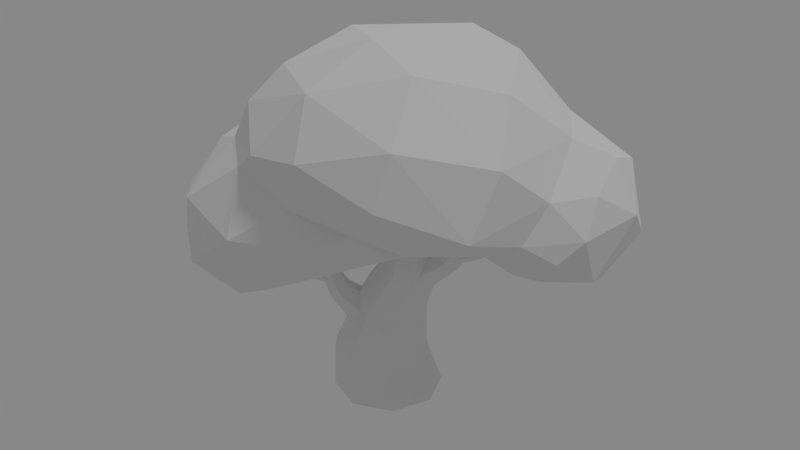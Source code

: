 # Source: 06-14_project_polygonal_tree_texturing_finished.blend  (saved by Blender 2.79.0; exported with 4.5.12 LTS)
import bpy
from mathutils import Matrix  # noqa: F401  (used for matrix-valued properties, if any)

bpy.ops.wm.read_factory_settings(use_empty=True)
scene = bpy.context.scene
scene.name = 'Scene'

# ---- collections
col_collection_1 = bpy.data.collections.new('Collection 1'); scene.collection.children.link(col_collection_1)

# ---- materials (node trees are filled in below, after node groups)
mat_environment = bpy.data.materials.new('Environment')
mat_environment.alpha_threshold = 0.0
mat_environment.use_transparent_shadow = False
mat_environment.roughness = 0.5
mat_environment.specular_intensity = 0.0

# ---- material node trees

# ---- world
world_world = bpy.data.worlds.new('World'); scene.world = world_world
world_world.use_nodes = True; world_world.node_tree.nodes.clear()
_N = world_world.node_tree.nodes; _L = world_world.node_tree.links
n0 = _N.new('ShaderNodeOutputWorld'); n0.name = 'World Output'; n0.location = (300, 300)
n1 = _N.new('ShaderNodeBackground'); n1.name = 'Background'; n1.location = (10, 300)
n1.inputs[0].default_value = (0.214, 0.214, 0.214, 1.0)
n2 = _N.new('ShaderNodeTexEnvironment'); n2.name = 'Environment Texture'; n2.location = (-213, 328)
n2.width = 140
n3 = _N.new('ShaderNodeTexCoord'); n3.name = 'Texture Coordinate'; n3.location = (-877, 331)
n4 = _N.new('ShaderNodeMapping'); n4.name = 'Mapping'; n4.location = (-624, 370)
_L.new(n1.outputs[0], n0.inputs[0])
_L.new(n3.outputs[0], n4.inputs[0])
_L.new(n4.outputs[0], n2.inputs[0])
n0.is_active_output = True
world_world.color = (0.05088, 0.05088, 0.05088)
world_world.use_sun_shadow = False
world_world.sun_shadow_jitter_overblur = 0.0
world_world.cycles.sampling_method = 'MANUAL'

# ---- lights
light_hemi = bpy.data.lights.new('Hemi', 'SUN')
light_hemi.transmission_factor = 0.0
light_hemi.angle = 0.1993
light_hemi.energy = 1.0
light_hemi.shadow_buffer_clip_start = 0.5
light_hemi.shadow_soft_size = 0.1
light_hemi.shadow_cascade_max_distance = 1000.0

# ---- meshes
me_cylinder = bpy.data.meshes.new('Cylinder')
me_cylinder.from_pydata([(0.03105, 0.8002, -0.1689), (0.3208, 0.2651, 3.377), (0.5969, 0.5658, -0.1689), (0.5083, 0.1875, 3.377), (0.8313, -1.049e-07, -0.1689), (0.5859, -3.126e-07, 3.377), (0.5969, -0.5658, -0.1689), (0.5083, -0.1875, 3.377), (0.03105, -0.8002, -0.1689), (0.3208, -0.2651, 3.377), (-0.5348, -0.5658, -0.1689), (0.1334, -0.1875, 3.377), (-0.7692, -6.042e-08, -0.1689), (0.05572, -2.978e-07, 3.377), (-0.5348, 0.5658, -0.1689), (0.1334, 0.1875, 3.377), (0.08881, -2.893e-07, 3.255), (0.1685, -0.1938, 3.258), (0.361, -0.274, 3.264), (0.5533, -0.1937, 3.271), (0.633, -3.07e-07, 3.273), (0.5533, 0.1937, 3.271), (0.361, 0.274, 3.264), (0.1685, 0.1938, 3.258), (0.3736, 0.4709, 0.5105), (0.3965, 0.4971, 0.3355), (0.5639, -1.428e-07, 0.4888), (0.6002, -1.341e-07, 0.3134), (0.3736, -0.4709, 0.5105), (0.3965, -0.4971, 0.3355), (-0.08821, -0.6682, 0.5632), (-0.0937, -0.7014, 0.3903), (-0.5525, -0.4737, 0.6165), (-0.5814, -0.495, 0.4458), (-0.7454, -1.263e-07, 0.6387), (-0.7828, -1.133e-07, 0.4686), (-0.5525, 0.4737, 0.6165), (-0.5814, 0.495, 0.4458), (-0.0937, 0.7014, 0.3903), (-0.08821, 0.6682, 0.5632), (0.1595, 0.5033, 1.381), (0.1001, 0.529, 1.235), (0.4484, 0.3759, 1.097), (0.4897, 0.3561, 1.25), (0.5938, -1.648e-07, 1.039), (0.6266, -1.716e-07, 1.195), (0.4484, -0.3759, 1.097), (0.4897, -0.3561, 1.25), (0.1001, -0.529, 1.235), (0.1595, -0.5033, 1.381), (-0.2454, -0.3727, 1.372), (-0.1702, -0.3557, 1.512), (-0.3879, -1.818e-07, 1.429), (-0.3067, -1.895e-07, 1.567), (-0.2454, 0.3727, 1.372), (-0.1702, 0.3557, 1.512), (0.515, 0.4017, 2.106), (0.4797, 0.4199, 1.973), (0.7614, 0.2967, 1.89), (0.7849, 0.2847, 2.027), (0.8779, -2.033e-07, 1.856), (0.897, -2.127e-07, 1.995), (0.7614, -0.2967, 1.89), (0.7849, -0.2847, 2.027), (0.4797, -0.4199, 1.973), (0.515, -0.4017, 2.106), (0.1976, -0.2972, 2.056), (0.2466, -0.2831, 2.185), (0.0806, -2.098e-07, 2.09), (0.1361, -2.169e-07, 2.218), (0.1976, 0.2972, 2.056), (0.2466, 0.2831, 2.185), (0.5096, 0.3069, 2.847), (0.5286, 0.3194, 2.729), (0.7472, 0.2251, 2.761), (0.7201, 0.2169, 2.877), (0.8374, -2.786e-07, 2.774), (0.8072, -2.866e-07, 2.889), (0.7472, -0.2251, 2.761), (0.7201, -0.2169, 2.877), (0.5286, -0.3194, 2.729), (0.5096, -0.3069, 2.847), (0.3084, -0.2269, 2.698), (0.2987, -0.2172, 2.817), (0.2165, -2.494e-07, 2.685), (0.2113, -2.577e-07, 2.804), (0.3084, 0.2269, 2.698), (0.2987, 0.2172, 2.817), (1.047, -0.2397, 2.524), (-1.481, 0.1889, 2.391), (0.01729, 1.254, 2.863), (1.268, -0.09854, 2.836), (-1.816, -1.816, 1.99), (-2.126, -1.807, 2.408), (-2.322, -1.508, 2.937), (-2.042, 0.6473, 3.063), (-2.168, -1.01, 3.531), (-0.7806, -1.973, 3.789), (-1.626, -2.159, 3.17), (-2.248, 0.1355, 3.447), (-2.337, -0.02292, 2.423), (-2.588, -0.5977, 2.881), (-1.229, -2.483, 2.467), (-0.4389, -2.529, 3.07), (0.4452, -2.236, 3.12), (-1.178, 1.112, 2.775), (-2.338, -1.017, 2.087), (-2.146, -0.4401, 2.123), (-0.6083, -2.521, 2.455), (-0.006561, -2.327, 2.43), (1.112, -1.176, 2.774), (0.6958, 0.7663, 2.594), (-0.1652, 1.139, 2.568), (-1.485, -1.45, 1.876), (-0.772, -2.103, 1.989), (0.1979, -1.453, 2.394), (0.2734, 0.5636, 2.446), (-0.6487, -0.6681, 2.459), (1.702, 1.686, 2.812), (2.253, 2.065, 2.857), (1.345, 2.039, 3.787), (2.946, -0.2496, 2.944), (2.462, -0.4352, 2.708), (3.066, 0.713, 2.43), (3.144, 0.3457, 2.514), (3.15, 0.06139, 3.208), (3.043, 0.4593, 3.644), (2.829, 1.253, 3.844), (3.277, 1.071, 3.232), (3.208, 1.399, 2.857), (2.709, 1.903, 3.586), (1.993, 2.312, 3.441), (2.761, 1.963, 2.911), (0.8831, 2.007, 3.441), (1.136, 2.028, 3.02), (1.846, -0.1517, 2.758), (2.583, 0.00248, 2.472), (1.795, 0.7782, 2.857), (2.669, 1.511, 2.461), (0.2923, -0.5873, 5.357), (1.692, -1.558, 3.172), (2.431, 0.7727, 4.163), (0.1938, -2.137, 3.555), (-1.32, 1.539, 3.793), (-0.7595, 1.752, 3.248), (-1.663, 0.6672, 4.174), (1.833, 1.69, 4.116), (0.01859, 2.267, 3.805), (-1.139, -1.399, 4.426), (1.52, -1.69, 4.512), (0.7287, 0.9123, 5.29), (-0.6175, 0.0459, 5.202), (-1.143, 0.4039, 4.859), (1.32, 1.165, 4.996), (-0.3849, 1.491, 4.911), (-0.8686, -0.9954, 4.89), (-1.624, -0.2924, 4.344), (0.1988, -1.693, 4.925), (1.17, -0.8623, 5.14), (1.975, 0.006148, 4.848), (2.425, -0.7535, 4.221), (0.7964, 2.022, 4.558), (-0.7088, 1.857, 4.422), (-1.755, -0.5287, 3.948), (-0.3412, -2.138, 4.119), (0.4925, -2.217, 4.256), (2.372, -1.279, 3.441), (-0.9638, 1.24, 3.043), (1.511, -2.001, 3.852), (0.4482, 1.647, 3.163), (2.221, -0.655, 2.981), (0.2335, 1.14, 3.104), (2.717, -0.1323, 3.674), (2.611, -0.5252, 3.193), (1.31, -0.5343, 3.048), (0.9131, -1.685, 3.205), (-1.355, -1.48, 3.894), (0.954, 0.5963, 2.843), (-1.847, 0.4598, 3.676), (0.3803, 1.094, 2.879), (-1.673, 0.912, 3.257), (0.6152, -0.2775, 1.844), (1.521, -0.1098, 3.042), (0.5466, -0.1387, 2.075), (1.431, -0.0549, 3.073), (0.5466, 0.1387, 2.075), (1.431, 0.0549, 3.073), (0.6152, 0.2775, 1.844), (1.521, 0.1098, 3.042), (0.6838, 0.1387, 1.614), (1.611, 0.0549, 3.012), (0.6838, -0.1387, 1.614), (1.611, -0.0549, 3.012), (1.959, -0.02687, 2.839), (1.959, 0.02687, 2.839), (1.917, 0.05373, 2.859), (1.875, 0.02687, 2.879), (1.875, -0.02687, 2.879), (1.917, -0.05373, 2.859), (1.158, -0.1673, 2.288), (1.097, -0.1788, 2.22), (1.003, -0.08994, 2.334), (1.071, -0.08357, 2.394), (1.003, 0.08994, 2.334), (1.071, 0.08358, 2.394), (1.097, 0.1788, 2.22), (1.158, 0.1673, 2.288), (1.189, 0.08894, 2.107), (1.245, 0.08372, 2.183), (1.189, -0.08894, 2.107), (1.245, -0.08372, 2.183), (1.439, -0.1304, 2.759), (1.408, -0.1356, 2.69), (1.321, -0.06787, 2.757), (1.354, -0.06506, 2.824), (1.321, 0.06787, 2.757), (1.354, 0.06506, 2.824), (1.408, 0.1356, 2.69), (1.439, 0.1304, 2.759), (1.495, 0.06773, 2.624), (1.524, 0.06532, 2.694), (1.495, -0.06773, 2.624), (1.524, -0.06531, 2.694), (1.279, -0.09778, 2.369), (1.287, -0.04878, 2.449), (1.287, 0.04878, 2.449), (1.279, 0.09778, 2.369), (1.271, 0.04897, 2.289), (1.271, -0.04897, 2.289), (1.69, 0.03719, 2.513), (1.655, 0.0386, 2.485), (1.668, -0.07416, 2.561), (1.633, -0.07728, 2.534), (1.668, 0.07416, 2.561), (1.633, 0.07728, 2.534), (1.655, -0.0386, 2.485), (1.69, -0.03719, 2.513), (1.61, 0.0387, 2.583), (1.647, 0.03695, 2.608), (1.647, -0.03695, 2.608), (1.61, -0.03869, 2.583), (0.892, -0.1018, 2.271), (0.8533, -0.2287, 2.03), (0.8377, -0.1236, 1.764), (0.8443, 0.2305, 2.023), (0.866, 0.1208, 1.792), (0.899, 0.1011, 2.275), (-0.4178, -0.01356, 1.061), (-0.7653, -0.597, 2.455), (-0.2224, -0.02028, 1.269), (-0.6513, -0.5672, 2.472), (-0.02028, -0.2224, 1.269), (-0.5672, -0.6513, 2.472), (-0.01356, -0.4178, 1.061), (-0.597, -0.7653, 2.455), (-0.209, -0.4111, 0.8524), (-0.711, -0.7951, 2.438), (-0.4111, -0.209, 0.8524), (-0.7951, -0.711, 2.438), (-1.191, -1.132, 2.129), (-1.141, -1.182, 2.129), (-1.078, -1.169, 2.16), (-1.065, -1.106, 2.19), (-1.115, -1.056, 2.19), (-1.178, -1.069, 2.16), (-0.629, -0.3726, 1.514), (-0.5997, -0.3257, 1.43), (-0.4468, -0.309, 1.536), (-0.486, -0.3579, 1.612), (-0.309, -0.4468, 1.536), (-0.3579, -0.486, 1.612), (-0.3257, -0.5997, 1.43), (-0.3726, -0.629, 1.514), (-0.4784, -0.6147, 1.326), (-0.5156, -0.6439, 1.416), (-0.6147, -0.4784, 1.326), (-0.6439, -0.5156, 1.416), (-0.7541, -0.5543, 2.067), (-0.7437, -0.5359, 1.988), (-0.6178, -0.5138, 2.044), (-0.6317, -0.532, 2.121), (-0.5138, -0.6178, 2.044), (-0.532, -0.6317, 2.121), (-0.5359, -0.7437, 1.988), (-0.5543, -0.7541, 2.067), (-0.6617, -0.7655, 1.932), (-0.6765, -0.7766, 2.012), (-0.7655, -0.6617, 1.932), (-0.7766, -0.6765, 2.012), (-0.695, -0.5121, 1.675), (-0.6618, -0.5705, 1.78), (-0.5705, -0.6618, 1.78), (-0.5121, -0.695, 1.675), (-0.5452, -0.6368, 1.571), (-0.6368, -0.5452, 1.571), (-0.882, -0.9515, 1.787), (-0.8459, -0.9181, 1.753), (-0.9687, -0.8299, 1.852), (-0.9365, -0.792, 1.819), (-0.8299, -0.9687, 1.852), (-0.792, -0.9365, 1.819), (-0.9181, -0.8459, 1.753), (-0.9515, -0.882, 1.787), (-0.8103, -0.8826, 1.886), (-0.8474, -0.9165, 1.916), (-0.9165, -0.8474, 1.916), (-0.8826, -0.8103, 1.886), (-0.2254, -0.3819, 1.459), (-0.1404, -0.4917, 1.211), (-0.3063, -0.4847, 1.024), (-0.4907, -0.1387, 1.209), (-0.4977, -0.3236, 1.054), (-0.3505, -0.185, 1.422)], [], [(21, 3, 5, 20), (59, 74, 76, 61), (61, 76, 78, 63), (63, 78, 80, 65), (65, 80, 82, 67), (67, 82, 84, 69), (69, 84, 86, 71), (56, 73, 74, 59), (14, 37, 38, 0), (12, 35, 37, 14), (10, 33, 35, 12), (8, 31, 33, 10), (6, 29, 31, 8), (71, 86, 73, 56), (4, 27, 29, 6), (18, 9, 11, 17), (0, 38, 25, 2), (17, 11, 13, 16), (16, 13, 15, 23), (87, 23, 22, 72), (19, 7, 9, 18), (39, 41, 42, 24), (34, 52, 54, 36), (32, 50, 52, 34), (30, 48, 50, 32), (28, 46, 48, 30), (26, 44, 46, 28), (24, 42, 44, 26), (36, 54, 41, 39), (40, 57, 58, 43), (53, 68, 70, 55), (51, 66, 68, 53), (49, 64, 66, 51), (47, 62, 64, 49), (45, 60, 62, 47), (43, 58, 60, 45), (20, 5, 7, 19), (39, 24, 25, 38), (24, 26, 27, 25), (26, 28, 29, 27), (28, 30, 31, 29), (30, 32, 33, 31), (32, 34, 35, 33), (34, 36, 37, 35), (36, 39, 38, 37), (2, 25, 27, 4), (55, 40, 41, 54), (53, 55, 54, 52), (51, 53, 52, 50), (49, 51, 50, 48), (47, 49, 48, 46), (45, 47, 46, 44), (43, 45, 44, 42), (40, 43, 42, 41), (22, 1, 3, 21), (71, 56, 57, 70), (69, 71, 70, 68), (67, 69, 68, 66), (65, 67, 66, 64), (63, 65, 64, 62), (61, 63, 62, 60), (59, 61, 60, 58), (56, 59, 58, 57), (55, 70, 57, 40), (87, 72, 73, 86), (85, 87, 86, 84), (83, 85, 84, 82), (81, 83, 82, 80), (79, 81, 80, 78), (77, 79, 78, 76), (75, 77, 76, 74), (72, 75, 74, 73), (23, 15, 1, 22), (72, 22, 21, 75), (77, 20, 19, 79), (79, 19, 18, 81), (85, 16, 23, 87), (83, 17, 16, 85), (81, 18, 17, 83), (75, 21, 20, 77), (163, 96, 176), (99, 96, 163), (99, 101, 96), (96, 101, 94), (96, 98, 176), (176, 98, 97), (96, 94, 98), (98, 103, 97), (97, 103, 142), (90, 171, 179), (112, 167, 90), (95, 99, 178), (95, 100, 99), (100, 101, 99), (93, 98, 94), (92, 102, 93), (93, 102, 98), (102, 103, 98), (108, 103, 102), (108, 109, 103), (103, 104, 142), (109, 104, 103), (104, 175, 142), (112, 105, 167), (180, 95, 178), (180, 105, 95), (105, 100, 95), (101, 106, 94), (106, 93, 94), (101, 100, 106), (106, 92, 93), (100, 107, 106), (106, 113, 92), (92, 114, 102), (102, 114, 108), (114, 109, 108), (92, 113, 114), (104, 110, 175), (109, 110, 104), (110, 91, 174), (110, 88, 91), (90, 179, 111), (91, 111, 177), (111, 112, 90), (91, 88, 111), (116, 89, 112), (89, 100, 112), (112, 100, 105), (89, 107, 100), (89, 113, 107), (113, 106, 107), (117, 113, 89), (117, 115, 113), (113, 115, 114), (115, 109, 114), (111, 116, 112), (88, 116, 111), (116, 117, 89), (88, 115, 116), (116, 115, 117), (115, 88, 109), (109, 88, 110), (172, 125, 126), (141, 126, 127), (126, 128, 127), (125, 128, 126), (127, 130, 141), (130, 146, 141), (128, 130, 127), (122, 121, 170), (170, 121, 173), (173, 121, 125), (124, 128, 125), (123, 129, 124), (124, 129, 128), (129, 130, 128), (132, 130, 129), (132, 131, 130), (131, 146, 130), (119, 131, 132), (131, 120, 146), (174, 122, 170), (121, 124, 125), (122, 124, 121), (122, 136, 124), (124, 136, 123), (123, 138, 129), (129, 138, 132), (138, 119, 132), (131, 133, 120), (119, 134, 131), (131, 134, 133), (134, 169, 133), (169, 179, 171), (137, 135, 177), (177, 135, 91), (91, 135, 122), (135, 136, 122), (135, 138, 136), (137, 138, 135), (138, 123, 136), (137, 118, 138), (118, 119, 138), (179, 118, 177), (177, 118, 137), (118, 134, 119), (118, 179, 134), (179, 169, 134), (140, 173, 166), (159, 153, 150), (159, 141, 153), (150, 151, 139), (150, 154, 151), (154, 152, 151), (154, 162, 152), (153, 161, 150), (161, 154, 150), (162, 145, 152), (152, 155, 151), (152, 156, 155), (145, 156, 152), (156, 148, 155), (151, 155, 139), (155, 157, 139), (155, 148, 157), (157, 158, 139), (139, 158, 150), (158, 159, 150), (157, 149, 158), (149, 160, 158), (158, 160, 159), (141, 159, 160), (146, 153, 141), (146, 161, 153), (147, 162, 161), (161, 162, 154), (144, 143, 147), (147, 143, 162), (143, 145, 162), (178, 145, 180), (163, 148, 156), (163, 176, 148), (176, 164, 148), (97, 164, 176), (148, 164, 157), (164, 165, 157), (142, 165, 164), (165, 149, 157), (168, 166, 149), (166, 160, 149), (146, 120, 161), (120, 147, 161), (120, 133, 147), (133, 144, 147), (143, 180, 145), (144, 180, 143), (144, 167, 180), (165, 168, 149), (142, 168, 165), (142, 140, 168), (140, 166, 168), (142, 175, 140), (166, 172, 160), (160, 172, 141), (166, 173, 172), (140, 170, 173), (171, 167, 169), (169, 167, 144), (173, 125, 172), (174, 140, 175), (97, 142, 164), (179, 177, 111), (178, 156, 145), (174, 170, 140), (167, 171, 90), (110, 174, 175), (169, 144, 133), (141, 172, 126), (178, 163, 156), (174, 91, 122), (163, 178, 99), (180, 167, 105), (214, 184, 186, 216), (202, 213, 215, 204), (204, 215, 217, 206), (206, 217, 219, 208), (208, 219, 221, 210), (199, 212, 213, 202), (211, 182, 184, 214), (220, 190, 192, 222), (218, 188, 190, 220), (216, 186, 188, 218), (210, 221, 212, 199), (183, 241, 246, 185), (189, 245, 243, 191), (187, 244, 245, 189), (185, 246, 244, 187), (191, 243, 242, 181), (210, 199, 200, 209), (208, 210, 209, 207), (206, 208, 207, 205), (204, 206, 205, 203), (202, 204, 203, 201), (199, 202, 201, 200), (181, 242, 241, 183), (222, 211, 212, 221), (220, 222, 221, 219), (218, 220, 219, 217), (216, 218, 217, 215), (214, 216, 215, 213), (211, 214, 213, 212), (222, 192, 182, 211), (236, 193, 198, 231), (233, 195, 194, 229), (223, 232, 240, 224), (224, 240, 237, 225), (225, 237, 234, 226), (231, 198, 197, 239), (238, 196, 195, 233), (229, 194, 193, 236), (226, 234, 230, 227), (228, 235, 232, 223), (239, 197, 196, 238), (236, 231, 232, 235), (238, 233, 234, 237), (233, 229, 230, 234), (229, 236, 235, 230), (231, 239, 240, 232), (239, 238, 237, 240), (227, 230, 235, 228), (242, 243, 209, 200), (241, 242, 200, 201), (245, 244, 205, 207), (243, 245, 207, 209), (244, 246, 203, 205), (246, 241, 201, 203), (280, 250, 252, 282), (268, 279, 281, 270), (270, 281, 283, 272), (272, 283, 285, 274), (274, 285, 287, 276), (265, 278, 279, 268), (277, 248, 250, 280), (286, 256, 258, 288), (284, 254, 256, 286), (282, 252, 254, 284), (276, 287, 278, 265), (249, 312, 307, 251), (255, 309, 311, 257), (253, 308, 309, 255), (251, 307, 308, 253), (257, 311, 310, 247), (276, 265, 266, 275), (274, 276, 275, 273), (272, 274, 273, 271), (270, 272, 271, 269), (268, 270, 269, 267), (265, 268, 267, 266), (247, 310, 312, 249), (288, 277, 278, 287), (286, 288, 287, 285), (284, 286, 285, 283), (282, 284, 283, 281), (280, 282, 281, 279), (277, 280, 279, 278), (288, 258, 248, 277), (302, 259, 264, 297), (299, 261, 260, 295), (289, 298, 306, 290), (290, 306, 303, 291), (291, 303, 300, 292), (297, 264, 263, 305), (304, 262, 261, 299), (295, 260, 259, 302), (292, 300, 296, 293), (294, 301, 298, 289), (305, 263, 262, 304), (302, 297, 298, 301), (304, 299, 300, 303), (299, 295, 296, 300), (295, 302, 301, 296), (297, 305, 306, 298), (305, 304, 303, 306), (293, 296, 301, 294), (309, 308, 271, 273), (308, 307, 269, 271), (310, 311, 275, 266), (311, 309, 273, 275), (307, 312, 267, 269), (312, 310, 266, 267)])
_uv = me_cylinder.uv_layers.new(name='UVMap')
_uv.uv.foreach_set('vector', [0.9215, 0.8056, 0.9314, 0.8045, 0.9314, 0.8224, 0.9217, 0.8242, 0.6437, 0.8313, 0.6475, 0.8067, 0.6549, 0.8054, 0.6529, 0.8314, 0.6529, 0.8314, 0.6549, 0.8054, 0.6635, 0.8066, 0.6639, 0.8313, 0.6358, 0.8702, 0.6329, 0.8952, 0.6268, 0.8921, 0.6282, 0.8704, 0.6282, 0.8704, 0.6268, 0.8921, 0.6182, 0.8909, 0.6174, 0.8728, 0.5734, 0.8779, 0.5702, 0.8953, 0.5634, 0.8927, 0.5648, 0.8763, 0.5648, 0.8763, 0.5634, 0.8927, 0.5545, 0.8931, 0.5538, 0.8752, 0.6871, 0.829, 0.6859, 0.8082, 0.6942, 0.8058, 0.698, 0.8301, 0.5553, 0.7871, 0.5576, 0.8072, 0.5452, 0.81, 0.541, 0.7924, 0.5775, 0.7871, 0.5769, 0.808, 0.5576, 0.8072, 0.5553, 0.7871, 0.5944, 0.7924, 0.5918, 0.8119, 0.5769, 0.808, 0.5775, 0.7871, 0.6199, 0.7877, 0.6137, 0.8068, 0.5944, 0.8082, 0.5977, 0.7871, 0.6358, 0.7927, 0.6275, 0.8093, 0.6137, 0.8068, 0.6199, 0.7877, 0.5538, 0.8752, 0.5545, 0.8931, 0.5489, 0.8962, 0.5469, 0.8751, 0.6493, 0.9058, 0.6519, 0.8914, 0.671, 0.8925, 0.671, 0.9079, 0.8409, 0.8742, 0.8507, 0.8766, 0.8495, 0.8903, 0.8392, 0.8883, 0.6761, 0.908, 0.6711, 0.8906, 0.6904, 0.8895, 0.698, 0.9046, 0.8392, 0.8883, 0.8495, 0.8903, 0.8495, 0.9082, 0.8389, 0.9068, 0.8389, 0.9068, 0.8495, 0.9082, 0.8507, 0.9199, 0.8404, 0.9189, 0.68, 0.8077, 0.6741, 0.7939, 0.6787, 0.7917, 0.6849, 0.8044, 0.9426, 0.8348, 0.9337, 0.8316, 0.9331, 0.8136, 0.9426, 0.8163, 0.671, 0.8848, 0.6761, 0.8613, 0.6904, 0.8639, 0.6893, 0.8839, 0.5763, 0.8141, 0.5715, 0.8443, 0.5571, 0.8423, 0.5578, 0.8133, 0.5906, 0.8178, 0.5828, 0.8458, 0.5715, 0.8443, 0.5763, 0.8141, 0.6132, 0.8129, 0.6169, 0.8378, 0.603, 0.8422, 0.5949, 0.8143, 0.6262, 0.8153, 0.6268, 0.8363, 0.6169, 0.8378, 0.6132, 0.8129, 0.6525, 0.8858, 0.6533, 0.8668, 0.6678, 0.8661, 0.6706, 0.8868, 0.6372, 0.8868, 0.6412, 0.8661, 0.6533, 0.8668, 0.6525, 0.8858, 0.5578, 0.8133, 0.5571, 0.8423, 0.548, 0.8409, 0.5461, 0.8159, 0.6777, 0.856, 0.6863, 0.8337, 0.6977, 0.8348, 0.6913, 0.8585, 0.5704, 0.8498, 0.5656, 0.8715, 0.554, 0.8703, 0.5567, 0.8478, 0.5813, 0.8512, 0.5746, 0.8731, 0.5656, 0.8715, 0.5704, 0.8498, 0.6184, 0.8432, 0.6274, 0.8655, 0.6161, 0.8681, 0.6052, 0.8474, 0.6277, 0.8419, 0.6353, 0.8653, 0.6274, 0.8655, 0.6184, 0.8432, 0.6534, 0.8611, 0.6528, 0.8363, 0.6642, 0.8362, 0.6671, 0.8605, 0.6419, 0.8605, 0.6432, 0.8362, 0.6528, 0.8363, 0.6534, 0.8611, 0.9217, 0.8242, 0.9314, 0.8224, 0.9331, 0.8344, 0.9232, 0.8365, 0.8192, 0.7933, 0.8118, 0.8273, 0.7959, 0.8266, 0.8037, 0.791, 0.8118, 0.8273, 0.8118, 0.8723, 0.796, 0.8742, 0.7959, 0.8266, 0.8118, 0.8723, 0.8192, 0.9022, 0.8037, 0.9056, 0.796, 0.8742, 0.8547, 0.9004, 0.8545, 0.8556, 0.8692, 0.8554, 0.8692, 0.9028, 0.8391, 0.871, 0.8389, 0.8369, 0.8543, 0.8383, 0.8545, 0.8742, 0.8389, 0.8369, 0.839, 0.7917, 0.8545, 0.791, 0.8543, 0.8383, 0.8389, 0.791, 0.8347, 0.8239, 0.8192, 0.8253, 0.8236, 0.791, 0.8347, 0.8239, 0.8389, 0.8686, 0.8237, 0.8723, 0.8192, 0.8253, 0.5783, 0.9348, 0.5618, 0.9329, 0.5621, 0.9146, 0.5783, 0.9138, 0.9051, 0.8178, 0.9067, 0.8518, 0.8925, 0.8533, 0.8908, 0.8176, 0.9067, 0.7924, 0.9051, 0.8178, 0.8908, 0.8176, 0.8925, 0.791, 0.8742, 0.8249, 0.8775, 0.791, 0.8908, 0.791, 0.8873, 0.8264, 0.8776, 0.8514, 0.8742, 0.8249, 0.8873, 0.8264, 0.8908, 0.8543, 0.9067, 0.8258, 0.9075, 0.7918, 0.9215, 0.791, 0.9206, 0.8268, 0.9076, 0.8512, 0.9067, 0.8258, 0.9206, 0.8268, 0.9215, 0.8537, 0.8681, 0.8191, 0.8742, 0.8526, 0.861, 0.8554, 0.8545, 0.8201, 0.8742, 0.7914, 0.8681, 0.8191, 0.8545, 0.8201, 0.861, 0.791, 0.9227, 0.7918, 0.9331, 0.791, 0.9314, 0.8045, 0.9215, 0.8056, 0.9032, 0.8739, 0.905, 0.9008, 0.8926, 0.9025, 0.8908, 0.8743, 0.905, 0.854, 0.9032, 0.8739, 0.8908, 0.8743, 0.8926, 0.8533, 0.9067, 0.8807, 0.9085, 0.8537, 0.9205, 0.8537, 0.9186, 0.882, 0.9085, 0.9015, 0.9067, 0.8807, 0.9186, 0.882, 0.9205, 0.9037, 0.8192, 0.8993, 0.8203, 0.8723, 0.8325, 0.8724, 0.8313, 0.9006, 0.8203, 0.9194, 0.8192, 0.8993, 0.8313, 0.9006, 0.8325, 0.9215, 0.8863, 0.8758, 0.8904, 0.9027, 0.8785, 0.9049, 0.8742, 0.8769, 0.8904, 0.8543, 0.8863, 0.8758, 0.8742, 0.8769, 0.8785, 0.8544, 0.5567, 0.8478, 0.554, 0.8703, 0.5468, 0.8702, 0.5481, 0.8466, 0.9415, 0.868, 0.9443, 0.8883, 0.9341, 0.8904, 0.9312, 0.8693, 0.9443, 0.8537, 0.9415, 0.868, 0.9312, 0.8693, 0.9341, 0.8543, 0.9418, 0.9067, 0.9436, 0.9274, 0.9331, 0.9285, 0.9312, 0.907, 0.9436, 0.8908, 0.9418, 0.9067, 0.9312, 0.907, 0.9331, 0.8904, 0.9205, 0.9262, 0.9205, 0.9058, 0.9305, 0.9057, 0.9305, 0.9269, 0.9311, 0.8907, 0.9312, 0.9046, 0.9206, 0.9057, 0.9205, 0.8912, 0.9311, 0.87, 0.9311, 0.8907, 0.9205, 0.8912, 0.9205, 0.8697, 0.9312, 0.8546, 0.9311, 0.87, 0.9205, 0.8697, 0.9206, 0.8537, 0.8162, 0.9241, 0.8061, 0.927, 0.8066, 0.909, 0.8162, 0.9056, 0.6849, 0.8044, 0.6787, 0.7917, 0.6862, 0.7903, 0.6929, 0.8021, 0.6553, 0.8017, 0.6573, 0.7902, 0.6648, 0.791, 0.6636, 0.8029, 0.6317, 0.899, 0.6253, 0.9117, 0.6199, 0.9097, 0.6259, 0.8961, 0.5633, 0.8966, 0.5641, 0.9101, 0.5566, 0.9102, 0.5548, 0.897, 0.6221, 0.9154, 0.6221, 0.929, 0.6148, 0.929, 0.6138, 0.9151, 0.6259, 0.8961, 0.6199, 0.9097, 0.6124, 0.9093, 0.6176, 0.8949, 0.6084, 0.9182, 0.6087, 0.9307, 0.6013, 0.9312, 0.6001, 0.919, 0.1064, 0.834, 0.1042, 0.8163, 0.1272, 0.8219, 0.0831, 0.8349, 0.1042, 0.8163, 0.1064, 0.834, 0.0831, 0.8349, 0.08225, 0.8078, 0.1042, 0.8163, 0.1042, 0.8163, 0.08225, 0.8078, 0.1061, 0.7973, 0.1042, 0.8163, 0.1299, 0.7985, 0.1272, 0.8219, 0.1272, 0.8219, 0.1299, 0.7985, 0.1452, 0.8199, 0.1042, 0.8163, 0.1061, 0.7973, 0.1299, 0.7985, 0.1299, 0.7985, 0.1604, 0.8002, 0.1452, 0.8199, 0.1452, 0.8199, 0.1604, 0.8002, 0.1724, 0.8203, 0.3981, 0.8294, 0.4039, 0.8303, 0.4024, 0.8369, 0.3912, 0.83, 0.3893, 0.8096, 0.3981, 0.8294, 0.06768, 0.8452, 0.0831, 0.8349, 0.08612, 0.8489, 0.06768, 0.8452, 0.06057, 0.8171, 0.0831, 0.8349, 0.06057, 0.8171, 0.08225, 0.8078, 0.0831, 0.8349, 0.1114, 0.7808, 0.1299, 0.7985, 0.1061, 0.7973, 0.3177, 0.8447, 0.3097, 0.8661, 0.3071, 0.8391, 0.1114, 0.7808, 0.1431, 0.7801, 0.1299, 0.7985, 0.1431, 0.7801, 0.1604, 0.8002, 0.1299, 0.7985, 0.1602, 0.7835, 0.1604, 0.8002, 0.1431, 0.7801, 0.1602, 0.7835, 0.1774, 0.7877, 0.1604, 0.8002, 0.1604, 0.8002, 0.1829, 0.8103, 0.1724, 0.8203, 0.1774, 0.7877, 0.1829, 0.8103, 0.1604, 0.8002, 0.3475, 0.9025, 0.367, 0.9024, 0.3456, 0.9115, 0.3912, 0.83, 0.3805, 0.8109, 0.3893, 0.8096, 0.0716, 0.8595, 0.06768, 0.8452, 0.08612, 0.8489, 0.0716, 0.8595, 0.05488, 0.873, 0.06768, 0.8452, 0.3805, 0.8109, 0.3411, 0.8065, 0.3615, 0.7954, 0.08225, 0.8078, 0.08547, 0.7801, 0.1061, 0.7973, 0.08547, 0.7801, 0.1114, 0.7808, 0.1061, 0.7973, 0.3234, 0.8007, 0.3411, 0.8065, 0.3222, 0.823, 0.3222, 0.823, 0.3177, 0.8447, 0.3071, 0.8391, 0.3411, 0.8065, 0.3358, 0.8185, 0.3222, 0.823, 0.3222, 0.823, 0.3285, 0.8446, 0.3177, 0.8447, 0.3177, 0.8447, 0.3275, 0.8649, 0.3097, 0.8661, 0.3097, 0.8661, 0.3275, 0.8649, 0.3204, 0.8781, 0.3275, 0.8649, 0.3351, 0.8849, 0.3204, 0.8781, 0.3177, 0.8447, 0.3285, 0.8446, 0.3275, 0.8649, 0.3475, 0.9025, 0.3767, 0.8865, 0.367, 0.9024, 0.3351, 0.8849, 0.3767, 0.8865, 0.3475, 0.9025, 0.3767, 0.8865, 0.3991, 0.873, 0.3928, 0.884, 0.3767, 0.8865, 0.3893, 0.8691, 0.3991, 0.873, 0.3981, 0.8294, 0.4024, 0.8369, 0.3987, 0.848, 0.3991, 0.873, 0.3987, 0.848, 0.4039, 0.8544, 0.3987, 0.848, 0.3912, 0.83, 0.3981, 0.8294, 0.3991, 0.873, 0.3893, 0.8691, 0.3987, 0.848, 0.3885, 0.8449, 0.3575, 0.8202, 0.3912, 0.83, 0.3575, 0.8202, 0.3411, 0.8065, 0.3912, 0.83, 0.3912, 0.83, 0.3411, 0.8065, 0.3805, 0.8109, 0.3575, 0.8202, 0.3358, 0.8185, 0.3411, 0.8065, 0.3575, 0.8202, 0.3285, 0.8446, 0.3358, 0.8185, 0.3285, 0.8446, 0.3222, 0.823, 0.3358, 0.8185, 0.3557, 0.8473, 0.3285, 0.8446, 0.3575, 0.8202, 0.3557, 0.8473, 0.3544, 0.8736, 0.3285, 0.8446, 0.3285, 0.8446, 0.3544, 0.8736, 0.3275, 0.8649, 0.3544, 0.8736, 0.3351, 0.8849, 0.3275, 0.8649, 0.3987, 0.848, 0.3885, 0.8449, 0.3912, 0.83, 0.3893, 0.8691, 0.3885, 0.8449, 0.3987, 0.848, 0.3885, 0.8449, 0.3557, 0.8473, 0.3575, 0.8202, 0.3893, 0.8691, 0.3544, 0.8736, 0.3885, 0.8449, 0.3885, 0.8449, 0.3544, 0.8736, 0.3557, 0.8473, 0.3544, 0.8736, 0.3893, 0.8691, 0.3351, 0.8849, 0.3351, 0.8849, 0.3893, 0.8691, 0.3767, 0.8865, 0.1836, 0.9169, 0.1882, 0.9378, 0.1716, 0.9323, 0.1552, 0.9195, 0.1716, 0.9323, 0.1516, 0.9348, 0.1716, 0.9323, 0.1624, 0.9501, 0.1516, 0.9348, 0.1882, 0.9378, 0.1624, 0.9501, 0.1716, 0.9323, 0.1516, 0.9348, 0.1381, 0.9428, 0.1552, 0.9195, 0.1381, 0.9428, 0.1307, 0.922, 0.1552, 0.9195, 0.1624, 0.9501, 0.1381, 0.9428, 0.1516, 0.9348, 0.4172, 0.8943, 0.4255, 0.9008, 0.4089, 0.8979, 0.4089, 0.8979, 0.4255, 0.9008, 0.4169, 0.9042, 0.4169, 0.9042, 0.4255, 0.9008, 0.4321, 0.9066, 0.1889, 0.9615, 0.1624, 0.9501, 0.1882, 0.9378, 0.4409, 0.8847, 0.4567, 0.879, 0.4377, 0.8918, 0.1889, 0.9615, 0.1556, 0.9628, 0.1624, 0.9501, 0.1556, 0.9628, 0.1381, 0.9428, 0.1624, 0.9501, 0.134, 0.9599, 0.1381, 0.9428, 0.1556, 0.9628, 0.134, 0.9599, 0.1211, 0.939, 0.1381, 0.9428, 0.1211, 0.939, 0.1307, 0.922, 0.1381, 0.9428, 0.12, 0.955, 0.1211, 0.939, 0.134, 0.9599, 0.1211, 0.939, 0.1152, 0.9234, 0.1307, 0.922, 0.3928, 0.884, 0.4172, 0.8943, 0.4089, 0.8979, 0.4255, 0.9008, 0.4377, 0.8918, 0.4321, 0.9066, 0.4172, 0.8943, 0.4377, 0.8918, 0.4255, 0.9008, 0.4172, 0.8943, 0.4249, 0.8885, 0.4377, 0.8918, 0.4377, 0.8918, 0.4249, 0.8885, 0.4409, 0.8847, 0.4409, 0.8847, 0.4465, 0.867, 0.4567, 0.879, 0.1556, 0.9628, 0.1417, 0.9778, 0.134, 0.9599, 0.4465, 0.867, 0.4475, 0.851, 0.4555, 0.8577, 0.1211, 0.939, 0.1013, 0.9217, 0.1152, 0.9234, 0.12, 0.955, 0.09912, 0.9348, 0.1211, 0.939, 0.1211, 0.939, 0.09912, 0.9348, 0.1013, 0.9217, 0.09912, 0.9348, 0.08461, 0.9189, 0.1013, 0.9217, 0.4151, 0.8287, 0.4024, 0.8369, 0.4039, 0.8303, 0.4215, 0.8649, 0.4097, 0.8818, 0.4039, 0.8544, 0.4039, 0.8544, 0.4097, 0.8818, 0.3991, 0.873, 0.3991, 0.873, 0.4097, 0.8818, 0.4172, 0.8943, 0.4097, 0.8818, 0.4249, 0.8885, 0.4172, 0.8943, 0.4097, 0.8818, 0.4465, 0.867, 0.4249, 0.8885, 0.4215, 0.8649, 0.4465, 0.867, 0.4097, 0.8818, 0.4465, 0.867, 0.4409, 0.8847, 0.4249, 0.8885, 0.4215, 0.8649, 0.4337, 0.8496, 0.4465, 0.867, 0.4337, 0.8496, 0.4475, 0.851, 0.4465, 0.867, 0.4024, 0.8369, 0.4337, 0.8496, 0.4039, 0.8544, 0.4039, 0.8544, 0.4337, 0.8496, 0.4215, 0.8649, 0.4337, 0.8496, 0.4302, 0.8359, 0.4475, 0.851, 0.4337, 0.8496, 0.4024, 0.8369, 0.4302, 0.8359, 0.4024, 0.8369, 0.4151, 0.8287, 0.4302, 0.8359, 0.3868, 0.9061, 0.4169, 0.9042, 0.4025, 0.9142, 0.1573, 0.895, 0.1339, 0.8995, 0.1308, 0.8883, 0.1573, 0.895, 0.1552, 0.9195, 0.1339, 0.8995, 0.1308, 0.8883, 0.1241, 0.8641, 0.1419, 0.8661, 0.1308, 0.8883, 0.1118, 0.8834, 0.1241, 0.8641, 0.1118, 0.8834, 0.1121, 0.8622, 0.1241, 0.8641, 0.1118, 0.8834, 0.1011, 0.8852, 0.1121, 0.8622, 0.1339, 0.8995, 0.1162, 0.9038, 0.1308, 0.8883, 0.1162, 0.9038, 0.1118, 0.8834, 0.1308, 0.8883, 0.1011, 0.8852, 0.09554, 0.8583, 0.1121, 0.8622, 0.1121, 0.8622, 0.1311, 0.8469, 0.1241, 0.8641, 0.1121, 0.8622, 0.1093, 0.844, 0.1311, 0.8469, 0.09554, 0.8583, 0.1093, 0.844, 0.1121, 0.8622, 0.1093, 0.844, 0.1314, 0.834, 0.1311, 0.8469, 0.1241, 0.8641, 0.1311, 0.8469, 0.1419, 0.8661, 0.1311, 0.8469, 0.1537, 0.8496, 0.1419, 0.8661, 0.1311, 0.8469, 0.1314, 0.834, 0.1537, 0.8496, 0.1537, 0.8496, 0.1569, 0.8725, 0.1419, 0.8661, 0.1419, 0.8661, 0.1569, 0.8725, 0.1308, 0.8883, 0.1569, 0.8725, 0.1573, 0.895, 0.1308, 0.8883, 0.1537, 0.8496, 0.177, 0.8637, 0.1569, 0.8725, 0.177, 0.8637, 0.1812, 0.8939, 0.1569, 0.8725, 0.1569, 0.8725, 0.1812, 0.8939, 0.1573, 0.895, 0.1552, 0.9195, 0.1573, 0.895, 0.1812, 0.8939, 0.1307, 0.922, 0.1339, 0.8995, 0.1552, 0.9195, 0.1307, 0.922, 0.1162, 0.9038, 0.1339, 0.8995, 0.0975, 0.9018, 0.1011, 0.8852, 0.1162, 0.9038, 0.1162, 0.9038, 0.1011, 0.8852, 0.1118, 0.8834, 0.07786, 0.8921, 0.08671, 0.8764, 0.0975, 0.9018, 0.0975, 0.9018, 0.08671, 0.8764, 0.1011, 0.8852, 0.08671, 0.8764, 0.09554, 0.8583, 0.1011, 0.8852, 0.08612, 0.8489, 0.09554, 0.8583, 0.0716, 0.8595, 0.1064, 0.834, 0.1314, 0.834, 0.1093, 0.844, 0.1064, 0.834, 0.1272, 0.8219, 0.1314, 0.834, 0.1272, 0.8219, 0.1543, 0.829, 0.1314, 0.834, 0.1452, 0.8199, 0.1543, 0.829, 0.1272, 0.8219, 0.1314, 0.834, 0.1543, 0.829, 0.1537, 0.8496, 0.1543, 0.829, 0.1683, 0.84, 0.1537, 0.8496, 0.1724, 0.8203, 0.1683, 0.84, 0.1543, 0.829, 0.1683, 0.84, 0.177, 0.8637, 0.1537, 0.8496, 0.1934, 0.8535, 0.2068, 0.8878, 0.177, 0.8637, 0.2068, 0.8878, 0.1812, 0.8939, 0.177, 0.8637, 0.1307, 0.922, 0.1152, 0.9234, 0.1162, 0.9038, 0.1152, 0.9234, 0.0975, 0.9018, 0.1162, 0.9038, 0.1152, 0.9234, 0.1013, 0.9217, 0.0975, 0.9018, 0.1013, 0.9217, 0.07786, 0.8921, 0.0975, 0.9018, 0.08671, 0.8764, 0.0716, 0.8595, 0.09554, 0.8583, 0.07786, 0.8921, 0.0716, 0.8595, 0.08671, 0.8764, 0.4025, 0.8071, 0.3893, 0.8096, 0.3765, 0.7954, 0.1683, 0.84, 0.1934, 0.8535, 0.177, 0.8637, 0.1724, 0.8203, 0.1934, 0.8535, 0.1683, 0.84, 0.3456, 0.9115, 0.3868, 0.9061, 0.3769, 0.9237, 0.3868, 0.9061, 0.4025, 0.9142, 0.3769, 0.9237, 0.3456, 0.9115, 0.367, 0.9024, 0.3868, 0.9061, 0.2068, 0.8878, 0.1836, 0.9169, 0.1812, 0.8939, 0.1812, 0.8939, 0.1836, 0.9169, 0.1552, 0.9195, 0.4025, 0.9142, 0.4169, 0.9042, 0.4282, 0.9113, 0.3868, 0.9061, 0.4089, 0.8979, 0.4169, 0.9042, 0.4039, 0.8303, 0.3893, 0.8096, 0.4151, 0.8287, 0.4151, 0.8287, 0.3893, 0.8096, 0.4025, 0.8071, 0.2039, 0.9174, 0.1882, 0.9378, 0.1836, 0.9169, 0.3928, 0.884, 0.3868, 0.9061, 0.367, 0.9024, 0.1452, 0.8199, 0.1724, 0.8203, 0.1543, 0.829, 0.4024, 0.8369, 0.4039, 0.8544, 0.3987, 0.848, 0.08612, 0.8489, 0.1093, 0.844, 0.09554, 0.8583, 0.3928, 0.884, 0.4089, 0.8979, 0.3868, 0.9061, 0.3893, 0.8096, 0.4039, 0.8303, 0.3981, 0.8294, 0.3767, 0.8865, 0.3928, 0.884, 0.367, 0.9024, 0.4151, 0.8287, 0.4025, 0.8071, 0.4279, 0.8304, 0.1552, 0.9195, 0.1836, 0.9169, 0.1716, 0.9323, 0.08612, 0.8489, 0.1064, 0.834, 0.1093, 0.844, 0.3928, 0.884, 0.3991, 0.873, 0.4172, 0.8943, 0.1064, 0.834, 0.08612, 0.8489, 0.0831, 0.8349, 0.3765, 0.7954, 0.3893, 0.8096, 0.3805, 0.8109, 0.6479, 0.9435, 0.6492, 0.9526, 0.6455, 0.9532, 0.6434, 0.9443, 0.6466, 0.9258, 0.6476, 0.9409, 0.6429, 0.9417, 0.6408, 0.9267, 0.6408, 0.9267, 0.6429, 0.9417, 0.6394, 0.9412, 0.6364, 0.925, 0.7038, 0.9251, 0.7056, 0.9418, 0.7009, 0.942, 0.6981, 0.9243, 0.7139, 0.812, 0.7135, 0.8294, 0.7087, 0.8292, 0.708, 0.8118, 0.6711, 0.9366, 0.6737, 0.9201, 0.6784, 0.9202, 0.6768, 0.9357, 0.6745, 0.9175, 0.6786, 0.908, 0.6824, 0.9092, 0.679, 0.9177, 0.7134, 0.832, 0.7125, 0.8436, 0.7086, 0.8435, 0.7088, 0.8318, 0.7062, 0.9444, 0.7096, 0.9541, 0.7059, 0.9553, 0.7016, 0.9446, 0.6434, 0.9443, 0.6455, 0.9532, 0.6427, 0.9538, 0.64, 0.9438, 0.708, 0.8118, 0.7087, 0.8292, 0.7055, 0.8305, 0.7041, 0.8144, 0.6492, 0.9079, 0.6473, 0.9192, 0.6403, 0.9206, 0.6397, 0.9094, 0.714, 0.7875, 0.714, 0.7953, 0.7052, 0.7937, 0.7042, 0.7871, 0.7096, 0.9007, 0.707, 0.9108, 0.6998, 0.9052, 0.7008, 0.8963, 0.5618, 0.9475, 0.5641, 0.9378, 0.571, 0.9424, 0.571, 0.9493, 0.7042, 0.7871, 0.7052, 0.7937, 0.7007, 0.8027, 0.698, 0.7941, 0.8364, 0.923, 0.8364, 0.9371, 0.8281, 0.9365, 0.8281, 0.9215, 0.9134, 0.9178, 0.919, 0.9299, 0.9127, 0.9304, 0.9067, 0.9175, 0.919, 0.9049, 0.9134, 0.9178, 0.9067, 0.9175, 0.9127, 0.9037, 0.9472, 0.8365, 0.9472, 0.8507, 0.9392, 0.8521, 0.9392, 0.8369, 0.8742, 0.9181, 0.8787, 0.9057, 0.8854, 0.9049, 0.8805, 0.9183, 0.8787, 0.9309, 0.8742, 0.9181, 0.8805, 0.9183, 0.8854, 0.932, 0.6736, 0.961, 0.6723, 0.9505, 0.6784, 0.9431, 0.6824, 0.9563, 0.9378, 0.93, 0.9378, 0.941, 0.9312, 0.9399, 0.9312, 0.9285, 0.845, 0.9299, 0.8486, 0.9397, 0.8427, 0.9404, 0.8389, 0.9303, 0.8486, 0.9199, 0.845, 0.9299, 0.8389, 0.9303, 0.8426, 0.92, 0.8024, 0.9283, 0.8024, 0.9394, 0.7959, 0.941, 0.7959, 0.9296, 0.8192, 0.9315, 0.8218, 0.9215, 0.8281, 0.9218, 0.8255, 0.9323, 0.8218, 0.9413, 0.8192, 0.9315, 0.8255, 0.9323, 0.8281, 0.9423, 0.7088, 0.8318, 0.7086, 0.8435, 0.706, 0.8436, 0.7057, 0.8331, 0.7123, 0.9101, 0.7119, 0.8964, 0.7133, 0.8963, 0.714, 0.9088, 0.6111, 0.9315, 0.6138, 0.9449, 0.6121, 0.9457, 0.6088, 0.9312, 0.6244, 0.9432, 0.6221, 0.93, 0.6244, 0.9296, 0.6271, 0.9414, 0.6195, 0.9327, 0.6185, 0.9416, 0.6158, 0.9422, 0.6161, 0.9334, 0.6948, 0.9174, 0.6954, 0.9083, 0.6977, 0.908, 0.6977, 0.9179, 0.6221, 0.9284, 0.6253, 0.9151, 0.6271, 0.9158, 0.6244, 0.9281, 0.6159, 0.9435, 0.6176, 0.9552, 0.6162, 0.9554, 0.614, 0.9426, 0.7096, 0.9099, 0.71, 0.8963, 0.7119, 0.8964, 0.7123, 0.9101, 0.6138, 0.9168, 0.6111, 0.9299, 0.6088, 0.9296, 0.6111, 0.9151, 0.6348, 0.925, 0.6348, 0.9345, 0.6324, 0.9345, 0.6318, 0.9259, 0.6184, 0.943, 0.6195, 0.9548, 0.6176, 0.9552, 0.6159, 0.9435, 0.8692, 0.8673, 0.8692, 0.8617, 0.8731, 0.8622, 0.8731, 0.8679, 0.873, 0.8554, 0.873, 0.861, 0.8692, 0.8617, 0.8692, 0.856, 0.8375, 0.8731, 0.835, 0.8782, 0.8325, 0.8776, 0.8351, 0.8723, 0.835, 0.8782, 0.8375, 0.8836, 0.8351, 0.8832, 0.8325, 0.8776, 0.8347, 0.8946, 0.8325, 0.8894, 0.8353, 0.8892, 0.8376, 0.8946, 0.8325, 0.8894, 0.8347, 0.884, 0.8376, 0.8836, 0.8353, 0.8892, 0.7107, 0.9215, 0.7097, 0.9111, 0.7124, 0.9114, 0.7142, 0.9218, 0.7007, 0.8027, 0.7052, 0.7937, 0.7077, 0.8087, 0.7035, 0.8115, 0.6784, 0.9431, 0.6723, 0.9505, 0.671, 0.9399, 0.6772, 0.9389, 0.6998, 0.9052, 0.707, 0.9108, 0.7041, 0.9219, 0.698, 0.921, 0.7052, 0.7937, 0.714, 0.7953, 0.714, 0.809, 0.7077, 0.8087, 0.571, 0.9424, 0.5641, 0.9378, 0.5647, 0.9349, 0.571, 0.9348, 0.6403, 0.9206, 0.6473, 0.9192, 0.6467, 0.9229, 0.6405, 0.9239, 0.6663, 0.9274, 0.6662, 0.9391, 0.6621, 0.9387, 0.6615, 0.927, 0.5533, 0.9285, 0.5539, 0.9138, 0.5592, 0.9138, 0.5599, 0.9285, 0.6885, 0.9245, 0.6896, 0.9392, 0.6846, 0.9396, 0.6824, 0.9239, 0.6564, 0.9271, 0.6575, 0.9417, 0.6529, 0.9406, 0.6506, 0.9249, 0.5429, 0.934, 0.5435, 0.9163, 0.5489, 0.9163, 0.5495, 0.934, 0.6691, 0.9079, 0.67, 0.9224, 0.6662, 0.925, 0.6647, 0.9119, 0.67, 0.925, 0.6694, 0.9379, 0.6662, 0.9391, 0.6663, 0.9274, 0.6534, 0.9431, 0.6574, 0.9566, 0.6539, 0.9584, 0.6492, 0.9452, 0.6579, 0.9442, 0.6612, 0.9567, 0.6574, 0.9566, 0.6534, 0.9431, 0.6902, 0.9417, 0.6948, 0.9526, 0.6907, 0.9539, 0.6853, 0.9421, 0.6983, 0.875, 0.7029, 0.8582, 0.7076, 0.8595, 0.7042, 0.8755, 0.5514, 0.9478, 0.5523, 0.9387, 0.5606, 0.9365, 0.5618, 0.9478, 0.541, 0.9577, 0.5416, 0.9503, 0.5507, 0.9491, 0.5514, 0.9577, 0.6612, 0.9129, 0.6594, 0.9176, 0.6516, 0.913, 0.6522, 0.9079, 0.6948, 0.9109, 0.6907, 0.9185, 0.6843, 0.9133, 0.6856, 0.908, 0.6988, 0.8963, 0.6984, 0.8886, 0.7064, 0.8885, 0.7079, 0.8951, 0.8986, 0.9185, 0.904, 0.9317, 0.8965, 0.9318, 0.8908, 0.9178, 0.904, 0.9042, 0.8986, 0.9185, 0.8908, 0.9178, 0.8965, 0.9025, 0.9304, 0.8365, 0.9304, 0.8519, 0.9215, 0.8535, 0.9215, 0.8372, 0.8545, 0.9175, 0.8585, 0.9048, 0.8664, 0.9028, 0.862, 0.9163, 0.8586, 0.9321, 0.8545, 0.9175, 0.862, 0.9163, 0.8664, 0.9321, 0.9392, 0.8382, 0.9392, 0.8536, 0.9304, 0.853, 0.9304, 0.8365, 0.7079, 0.8951, 0.7064, 0.8885, 0.7116, 0.8813, 0.7149, 0.8887, 0.8029, 0.9185, 0.8061, 0.9283, 0.7992, 0.9277, 0.7959, 0.9176, 0.8061, 0.907, 0.8029, 0.9185, 0.7959, 0.9176, 0.7992, 0.9056, 0.8131, 0.927, 0.8131, 0.939, 0.8061, 0.9406, 0.8061, 0.9283, 0.9331, 0.8019, 0.9351, 0.7924, 0.9422, 0.791, 0.9402, 0.8008, 0.9351, 0.8136, 0.9331, 0.8019, 0.9402, 0.8008, 0.9422, 0.813, 0.8734, 0.9195, 0.8734, 0.9315, 0.8664, 0.9301, 0.8664, 0.9177, 0.7039, 0.8558, 0.7111, 0.8436, 0.7149, 0.8456, 0.7085, 0.857, 0.5784, 0.9277, 0.5824, 0.9138, 0.5842, 0.9154, 0.5808, 0.9283, 0.6347, 0.9157, 0.6345, 0.925, 0.6321, 0.925, 0.6318, 0.9151, 0.5832, 0.9422, 0.5807, 0.9302, 0.5834, 0.9289, 0.5863, 0.939, 0.6271, 0.9425, 0.6276, 0.931, 0.6313, 0.931, 0.6318, 0.9425, 0.5942, 0.9181, 0.5913, 0.9273, 0.5887, 0.9278, 0.5912, 0.9172, 0.5808, 0.9283, 0.5842, 0.9154, 0.5863, 0.9157, 0.5833, 0.9271, 0.5913, 0.9289, 0.5942, 0.9399, 0.5922, 0.9414, 0.5887, 0.9294, 0.5964, 0.9322, 0.5975, 0.9151, 0.6001, 0.9151, 0.5999, 0.9323, 0.5912, 0.9172, 0.5887, 0.9278, 0.5863, 0.9263, 0.5885, 0.9138, 0.5805, 0.9429, 0.5783, 0.9294, 0.5807, 0.9302, 0.5832, 0.9422, 0.6277, 0.929, 0.6279, 0.9151, 0.6305, 0.9151, 0.6312, 0.929, 0.9235, 0.9345, 0.927, 0.9412, 0.924, 0.9418, 0.9205, 0.9349, 0.8664, 0.9099, 0.8695, 0.9032, 0.8731, 0.9028, 0.8698, 0.9097, 0.8325, 0.9109, 0.8325, 0.9037, 0.8377, 0.9029, 0.8377, 0.9104, 0.927, 0.9269, 0.9235, 0.9345, 0.9205, 0.9349, 0.9241, 0.927, 0.8375, 0.8955, 0.8375, 0.9029, 0.8325, 0.9023, 0.8325, 0.8946, 0.8694, 0.9175, 0.8664, 0.9099, 0.8698, 0.9097, 0.8731, 0.9177, 0.5954, 0.949, 0.5963, 0.9343, 0.6, 0.9344, 0.6001, 0.9491, 0.6516, 0.913, 0.6594, 0.9176, 0.6567, 0.9245, 0.6506, 0.9221, 0.6843, 0.9133, 0.6907, 0.9185, 0.689, 0.9217, 0.6824, 0.921, 0.7064, 0.8885, 0.6984, 0.8886, 0.698, 0.8782, 0.7042, 0.8787, 0.5507, 0.9491, 0.5416, 0.9503, 0.5427, 0.9374, 0.5497, 0.9374, 0.5606, 0.9365, 0.5523, 0.9387, 0.553, 0.9319, 0.5601, 0.9319, 0.7116, 0.8813, 0.7064, 0.8885, 0.7042, 0.8787, 0.7092, 0.8757])
me_cylinder.materials.append(mat_environment)
me_cylinder.use_remesh_preserve_volume = False
me_cylinder.use_remesh_preserve_attributes = False
me_cylinder.use_mirror_vertex_groups = False
me_cylinder.update()

# ---- objects
ob_hemi = bpy.data.objects.new('Hemi', light_hemi)
ob_polygonal_tree = bpy.data.objects.new('polygonal_tree', me_cylinder)

# ---- transforms, parenting, visibility, modifiers, constraints
ob_hemi.location = (0.0, 0.0, 7.001)
ob_hemi.rotation_euler = (-0.2385, 0.226, -0.07135)
ob_hemi.lineart.crease_threshold = 0.0
ob_polygonal_tree.location = (0.0, 0.0, 0.0)
ob_polygonal_tree.lineart.crease_threshold = 0.0

# ---- collection membership
col_collection_1.objects.link(ob_hemi)
col_collection_1.objects.link(ob_polygonal_tree)

# ---- scene / render settings (as saved in the file)
scene.frame_start = 1; scene.frame_end = 250; scene.frame_set(1)
scene.render.engine = 'BLENDER_EEVEE_NEXT'
scene.render.image_settings.compression = 100
scene.render.resolution_percentage = 50
scene.render.dither_intensity = 0.0
scene.render.use_compositing = False
scene.render.use_sequencer = False
scene.render.use_persistent_data = True
scene.cycles.samples = 128
scene.cycles.sampling_pattern = 'TABULATED_SOBOL'
scene.cycles.use_adaptive_sampling = False
scene.cycles.use_light_tree = False
scene.cycles.caustics_refractive = False
scene.cycles.max_bounces = 8
scene.cycles.transmission_bounces = 8
scene.cycles.sample_clamp_direct = 4.0
scene.cycles.sample_clamp_indirect = 3.0
scene.view_settings.view_transform = 'Filmic'
bpy.context.view_layer.update()

# ---- added for rendering (the .blend has no active camera): camera
cam_auto = bpy.data.cameras.new('AutoCamera')
cam_auto.lens = 50.0
cam_auto.sensor_width = 36.0
cam_auto.clip_end = 1000.0
ob_auto_camera = bpy.data.objects.new('AutoCamera', cam_auto)
scene.collection.objects.link(ob_auto_camera)
ob_auto_camera.location = (9.04229, -10.5453, 9.55205)
ob_auto_camera.rotation_euler = (1.09748, -7.21219e-08, 0.694738)
scene.camera = ob_auto_camera
bpy.context.view_layer.update()
